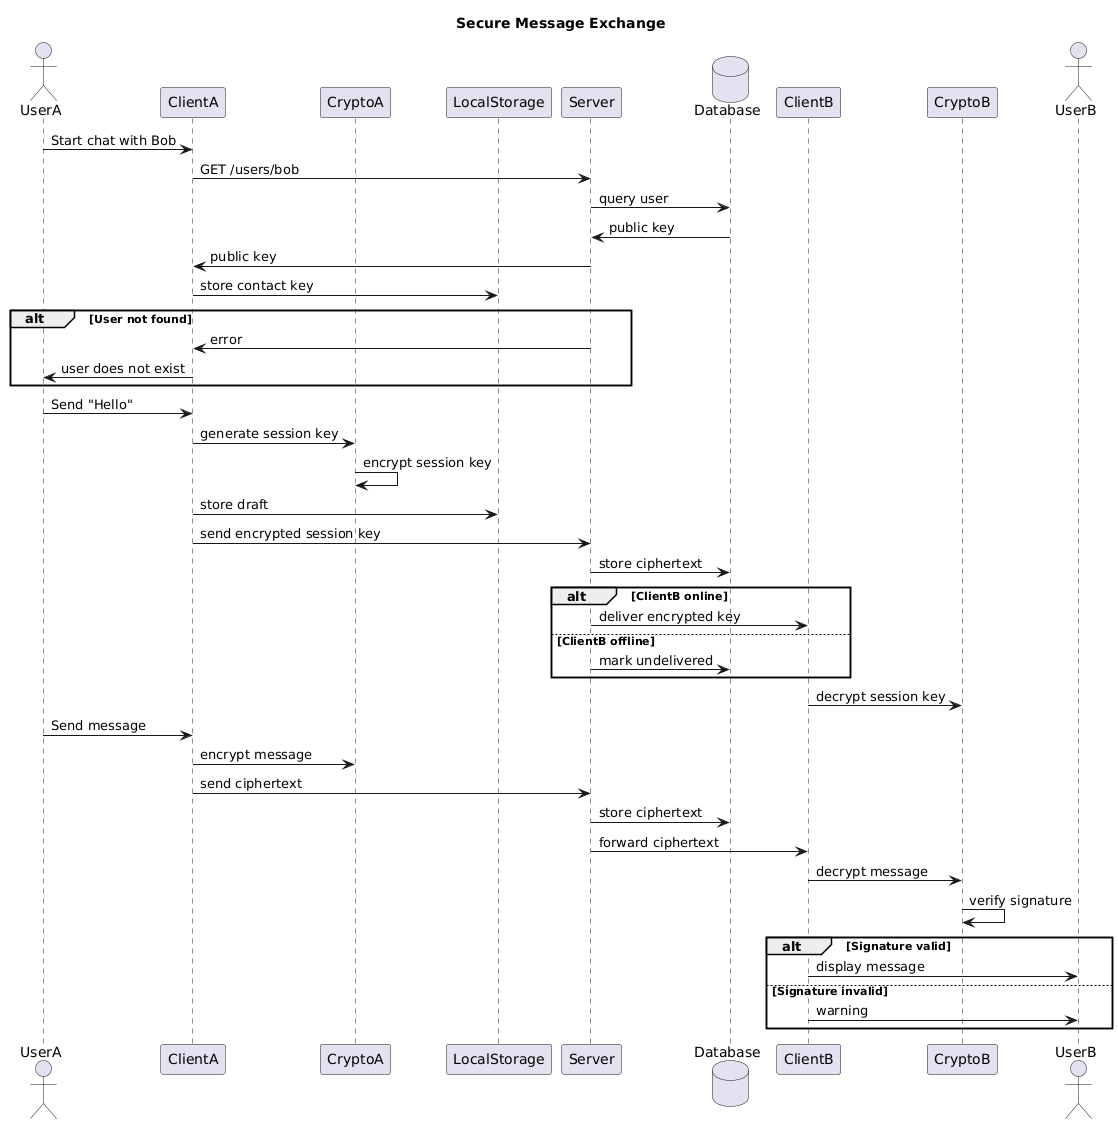

The diagram above was rendered by PlantUML. Its source (embedded in the PNG):
@startuml
title Secure Message Exchange

actor UserA
participant ClientA
participant CryptoA
participant LocalStorage
participant Server
database Database
participant ClientB
participant CryptoB
actor UserB

UserA -> ClientA : Start chat with Bob
ClientA -> Server : GET /users/bob
Server -> Database : query user
Database -> Server : public key
Server -> ClientA : public key
ClientA -> LocalStorage : store contact key

alt User not found
  Server -> ClientA : error
  ClientA -> UserA : user does not exist
end

UserA -> ClientA : Send "Hello"
ClientA -> CryptoA : generate session key
CryptoA -> CryptoA : encrypt session key
ClientA -> LocalStorage : store draft
ClientA -> Server : send encrypted session key
Server -> Database : store ciphertext

alt ClientB online
  Server -> ClientB : deliver encrypted key
else ClientB offline
  Server -> Database : mark undelivered
end

ClientB -> CryptoB : decrypt session key

UserA -> ClientA : Send message
ClientA -> CryptoA : encrypt message
ClientA -> Server : send ciphertext
Server -> Database : store ciphertext
Server -> ClientB : forward ciphertext
ClientB -> CryptoB : decrypt message
CryptoB -> CryptoB : verify signature

alt Signature valid
  ClientB -> UserB : display message
else Signature invalid
  ClientB -> UserB : warning
end
@enduml